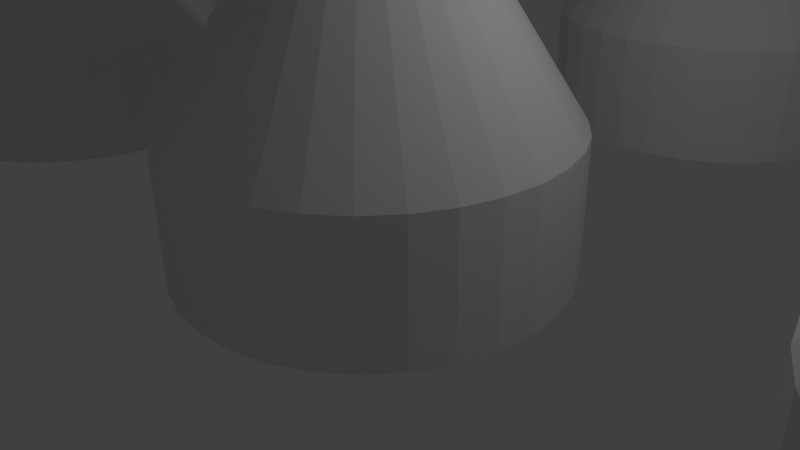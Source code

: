 # Source: lego.blend  (saved by Blender 2.76.0; exported with 4.5.12 LTS)
import bpy
from mathutils import Matrix  # noqa: F401  (used for matrix-valued properties, if any)

bpy.ops.wm.read_factory_settings(use_empty=True)
scene = bpy.context.scene
scene.name = 'Scene'

# ---- collections
col_collection_1 = bpy.data.collections.new('Collection 1'); scene.collection.children.link(col_collection_1)

# ---- world
world_world = bpy.data.worlds.new('World'); scene.world = world_world
world_world.color = (0.05088, 0.05088, 0.05088)
world_world.use_sun_shadow = False
world_world.sun_shadow_jitter_overblur = 0.0
world_world.cycles.sampling_method = 'MANUAL'
world_world.cycles.sample_map_resolution = 256

# ---- cameras
cam_camera = bpy.data.cameras.new('Camera')
cam_camera.clip_end = 100.0
cam_camera.lens = 35.0
cam_camera.sensor_width = 32.0
cam_camera.sensor_height = 18.0
cam_camera.ortho_scale = 7.314
cam_camera.dof.focus_distance = 0.0
cam_camera.dof.aperture_fstop = 128.0

# ---- lights
light_lamp = bpy.data.lights.new('Lamp', 'POINT')
light_lamp.transmission_factor = 0.0
light_lamp.cutoff_distance = 30.0
light_lamp.energy = 100.0
light_lamp.shadow_buffer_clip_start = 1.001
light_lamp.shadow_soft_size = 0.1
light_lamp.shadow_maximum_resolution = 0.006
light_lamp.use_absolute_resolution = True
light_lamp.cycles.use_multiple_importance_sampling = False

# ---- meshes
me_cylinder = bpy.data.meshes.new('Cylinder')
me_cylinder.from_pydata([(-8.0, -8.0, 0.0), (-8.0, -5.4, 0.0), (-8.0, -5.4, 1.8), (-7.493, -5.45, 0.0), (-7.493, -5.45, 1.8), (-7.005, -5.598, 0.0), (-7.005, -5.598, 1.8), (-6.556, -5.838, 0.0), (-6.556, -5.838, 1.8), (-6.162, -6.162, 0.0), (-6.162, -6.162, 1.8), (-5.838, -6.556, 0.0), (-5.838, -6.556, 1.8), (-5.598, -7.005, 0.0), (-5.598, -7.005, 1.8), (-5.45, -7.493, 0.0), (-5.45, -7.493, 1.8), (-5.4, -8.0, 0.0), (-5.4, -8.0, 1.8), (-5.45, -8.507, 0.0), (-5.45, -8.507, 1.8), (-5.598, -8.995, 0.0), (-5.598, -8.995, 1.8), (-5.838, -9.444, 0.0), (-5.838, -9.444, 1.8), (-6.162, -9.838, 0.0), (-6.162, -9.838, 1.8), (-6.556, -10.16, 0.0), (-6.556, -10.16, 1.8), (-7.005, -10.4, 0.0), (-7.005, -10.4, 1.8), (-7.493, -10.55, 0.0), (-7.493, -10.55, 1.8), (-8.0, -10.6, 0.0), (-8.0, -10.6, 1.8), (-8.507, -10.55, 0.0), (-8.507, -10.55, 1.8), (-8.995, -10.4, 0.0), (-8.995, -10.4, 1.8), (-9.444, -10.16, 0.0), (-9.444, -10.16, 1.8), (-9.838, -9.838, 0.0), (-9.838, -9.838, 1.8), (-10.16, -9.444, 0.0), (-10.16, -9.444, 1.8), (-10.4, -8.995, 0.0), (-10.4, -8.995, 1.8), (-10.55, -8.507, 0.0), (-10.55, -8.507, 1.8), (-10.6, -8.0, 0.0), (-10.6, -8.0, 1.8), (-10.55, -7.493, 0.0), (-10.55, -7.493, 1.8), (-10.4, -7.005, 0.0), (-10.4, -7.005, 1.8), (-10.16, -6.556, 0.0), (-10.16, -6.556, 1.8), (-9.838, -6.162, 0.0), (-9.838, -6.162, 1.8), (-9.444, -5.838, 0.0), (-9.444, -5.838, 1.8), (-8.995, -5.598, 0.0), (-8.995, -5.598, 1.8), (-8.507, -5.45, 0.0), (-8.507, -5.45, 1.8), (-8.0, -7.726, 5.432), (-8.0, -8.0, 5.432), (-7.946, -7.731, 5.432), (-7.895, -7.747, 5.432), (-7.848, -7.772, 5.432), (-7.806, -7.806, 5.432), (-7.772, -7.848, 5.432), (-7.747, -7.895, 5.432), (-7.731, -7.946, 5.432), (-7.726, -8.0, 5.432), (-7.731, -8.054, 5.432), (-7.747, -8.105, 5.432), (-7.772, -8.152, 5.432), (-7.806, -8.194, 5.432), (-7.848, -8.228, 5.432), (-7.895, -8.253, 5.432), (-7.946, -8.269, 5.432), (-8.0, -8.274, 5.432), (-8.054, -8.269, 5.432), (-8.105, -8.253, 5.432), (-8.152, -8.228, 5.432), (-8.194, -8.194, 5.432), (-8.228, -8.152, 5.432), (-8.253, -8.105, 5.432), (-8.269, -8.054, 5.432), (-8.274, -8.0, 5.432), (-8.269, -7.946, 5.432), (-8.253, -7.895, 5.432), (-8.228, -7.848, 5.432), (-8.194, -7.806, 5.432), (-8.152, -7.772, 5.432), (-8.105, -7.747, 5.432), (-8.054, -7.731, 5.432), (0.0, -8.0, 0.0), (0.0, -5.4, 0.0), (0.0, -5.4, 1.8), (0.5072, -5.45, 0.0), (0.5072, -5.45, 1.8), (0.995, -5.598, 0.0), (0.995, -5.598, 1.8), (1.444, -5.838, 0.0), (1.444, -5.838, 1.8), (1.838, -6.162, 0.0), (1.838, -6.162, 1.8), (2.162, -6.556, 0.0), (2.162, -6.556, 1.8), (2.402, -7.005, 0.0), (2.402, -7.005, 1.8), (2.55, -7.493, 0.0), (2.55, -7.493, 1.8), (2.6, -8.0, 0.0), (2.6, -8.0, 1.8), (2.55, -8.507, 0.0), (2.55, -8.507, 1.8), (2.402, -8.995, 0.0), (2.402, -8.995, 1.8), (2.162, -9.444, 0.0), (2.162, -9.444, 1.8), (1.838, -9.838, 0.0), (1.838, -9.838, 1.8), (1.444, -10.16, 0.0), (1.444, -10.16, 1.8), (0.995, -10.4, 0.0), (0.995, -10.4, 1.8), (0.5072, -10.55, 0.0), (0.5072, -10.55, 1.8), (-9.537e-07, -10.6, 0.0), (-9.537e-07, -10.6, 1.8), (-0.5072, -10.55, 0.0), (-0.5072, -10.55, 1.8), (-0.995, -10.4, 0.0), (-0.995, -10.4, 1.8), (-1.444, -10.16, 0.0), (-1.444, -10.16, 1.8), (-1.838, -9.838, 0.0), (-1.838, -9.838, 1.8), (-2.162, -9.444, 0.0), (-2.162, -9.444, 1.8), (-2.402, -8.995, 0.0), (-2.402, -8.995, 1.8), (-2.55, -8.507, 0.0), (-2.55, -8.507, 1.8), (-2.6, -8.0, 0.0), (-2.6, -8.0, 1.8), (-2.55, -7.493, 0.0), (-2.55, -7.493, 1.8), (-2.402, -7.005, 0.0), (-2.402, -7.005, 1.8), (-2.162, -6.556, 0.0), (-2.162, -6.556, 1.8), (-1.838, -6.162, 0.0), (-1.838, -6.162, 1.8), (-1.444, -5.838, 0.0), (-1.444, -5.838, 1.8), (-0.995, -5.598, 0.0), (-0.995, -5.598, 1.8), (-0.5072, -5.45, 0.0), (-0.5072, -5.45, 1.8), (0.0, -7.726, 5.432), (0.0, -8.0, 5.432), (0.05351, -7.731, 5.432), (0.105, -7.747, 5.432), (0.1524, -7.772, 5.432), (0.1939, -7.806, 5.432), (0.228, -7.848, 5.432), (0.2534, -7.895, 5.432), (0.269, -7.946, 5.432), (0.2743, -8.0, 5.432), (0.269, -8.054, 5.432), (0.2534, -8.105, 5.432), (0.228, -8.152, 5.432), (0.1939, -8.194, 5.432), (0.1524, -8.228, 5.432), (0.105, -8.253, 5.432), (0.05351, -8.269, 5.432), (0.0, -8.274, 5.432), (-0.05351, -8.269, 5.432), (-0.105, -8.253, 5.432), (-0.1524, -8.228, 5.432), (-0.1939, -8.194, 5.432), (-0.228, -8.152, 5.432), (-0.2534, -8.105, 5.432), (-0.269, -8.054, 5.432), (-0.2743, -8.0, 5.432), (-0.269, -7.946, 5.432), (-0.2534, -7.895, 5.432), (-0.228, -7.848, 5.432), (-0.1939, -7.806, 5.432), (-0.1524, -7.772, 5.432), (-0.105, -7.747, 5.432), (-0.05351, -7.731, 5.432), (8.0, -8.0, 0.0), (8.0, -5.4, 0.0), (8.0, -5.4, 1.8), (8.507, -5.45, 0.0), (8.507, -5.45, 1.8), (8.995, -5.598, 0.0), (8.995, -5.598, 1.8), (9.444, -5.838, 0.0), (9.444, -5.838, 1.8), (9.838, -6.162, 0.0), (9.838, -6.162, 1.8), (10.16, -6.556, 0.0), (10.16, -6.556, 1.8), (10.4, -7.005, 0.0), (10.4, -7.005, 1.8), (10.55, -7.493, 0.0), (10.55, -7.493, 1.8), (10.6, -8.0, 0.0), (10.6, -8.0, 1.8), (10.55, -8.507, 0.0), (10.55, -8.507, 1.8), (10.4, -8.995, 0.0), (10.4, -8.995, 1.8), (10.16, -9.444, 0.0), (10.16, -9.444, 1.8), (9.838, -9.838, 0.0), (9.838, -9.838, 1.8), (9.444, -10.16, 0.0), (9.444, -10.16, 1.8), (8.995, -10.4, 0.0), (8.995, -10.4, 1.8), (8.507, -10.55, 0.0), (8.507, -10.55, 1.8), (8.0, -10.6, 0.0), (8.0, -10.6, 1.8), (7.493, -10.55, 0.0), (7.493, -10.55, 1.8), (7.005, -10.4, 0.0), (7.005, -10.4, 1.8), (6.556, -10.16, 0.0), (6.556, -10.16, 1.8), (6.162, -9.838, 0.0), (6.162, -9.838, 1.8), (5.838, -9.444, 0.0), (5.838, -9.444, 1.8), (5.598, -8.995, 0.0), (5.598, -8.995, 1.8), (5.45, -8.507, 0.0), (5.45, -8.507, 1.8), (5.4, -8.0, 0.0), (5.4, -8.0, 1.8), (5.45, -7.493, 0.0), (5.45, -7.493, 1.8), (5.598, -7.005, 0.0), (5.598, -7.005, 1.8), (5.838, -6.556, 0.0), (5.838, -6.556, 1.8), (6.162, -6.162, 0.0), (6.162, -6.162, 1.8), (6.556, -5.838, 0.0), (6.556, -5.838, 1.8), (7.005, -5.598, 0.0), (7.005, -5.598, 1.8), (7.493, -5.45, 0.0), (7.493, -5.45, 1.8), (8.0, -7.726, 5.432), (8.0, -8.0, 5.432), (8.054, -7.731, 5.432), (8.105, -7.747, 5.432), (8.152, -7.772, 5.432), (8.194, -7.806, 5.432), (8.228, -7.848, 5.432), (8.253, -7.895, 5.432), (8.269, -7.946, 5.432), (8.274, -8.0, 5.432), (8.269, -8.054, 5.432), (8.253, -8.105, 5.432), (8.228, -8.152, 5.432), (8.194, -8.194, 5.432), (8.152, -8.228, 5.432), (8.105, -8.253, 5.432), (8.054, -8.269, 5.432), (8.0, -8.274, 5.432), (7.946, -8.269, 5.432), (7.895, -8.253, 5.432), (7.848, -8.228, 5.432), (7.806, -8.194, 5.432), (7.772, -8.152, 5.432), (7.747, -8.105, 5.432), (7.731, -8.054, 5.432), (7.726, -8.0, 5.432), (7.731, -7.946, 5.432), (7.747, -7.895, 5.432), (7.772, -7.848, 5.432), (7.806, -7.806, 5.432), (7.848, -7.772, 5.432), (7.895, -7.747, 5.432), (7.946, -7.731, 5.432), (-8.0, 0.0, 0.0), (-8.0, 2.6, 0.0), (-8.0, 2.6, 1.8), (-7.493, 2.55, 0.0), (-7.493, 2.55, 1.8), (-7.005, 2.402, 0.0), (-7.005, 2.402, 1.8), (-6.556, 2.162, 0.0), (-6.556, 2.162, 1.8), (-6.162, 1.838, 0.0), (-6.162, 1.838, 1.8), (-5.838, 1.444, 0.0), (-5.838, 1.444, 1.8), (-5.598, 0.995, 0.0), (-5.598, 0.995, 1.8), (-5.45, 0.5072, 0.0), (-5.45, 0.5072, 1.8), (-5.4, 0.0, 0.0), (-5.4, 0.0, 1.8), (-5.45, -0.5072, 0.0), (-5.45, -0.5072, 1.8), (-5.598, -0.995, 0.0), (-5.598, -0.995, 1.8), (-5.838, -1.444, 0.0), (-5.838, -1.444, 1.8), (-6.162, -1.838, 0.0), (-6.162, -1.838, 1.8), (-6.556, -2.162, 0.0), (-6.556, -2.162, 1.8), (-7.005, -2.402, 0.0), (-7.005, -2.402, 1.8), (-7.493, -2.55, 0.0), (-7.493, -2.55, 1.8), (-8.0, -2.6, 0.0), (-8.0, -2.6, 1.8), (-8.507, -2.55, 0.0), (-8.507, -2.55, 1.8), (-8.995, -2.402, 0.0), (-8.995, -2.402, 1.8), (-9.444, -2.162, 0.0), (-9.444, -2.162, 1.8), (-9.838, -1.838, 0.0), (-9.838, -1.838, 1.8), (-10.16, -1.444, 0.0), (-10.16, -1.444, 1.8), (-10.4, -0.995, 0.0), (-10.4, -0.995, 1.8), (-10.55, -0.5072, 0.0), (-10.55, -0.5072, 1.8), (-10.6, 2.861e-06, 0.0), (-10.6, 2.861e-06, 1.8), (-10.55, 0.5072, 0.0), (-10.55, 0.5072, 1.8), (-10.4, 0.995, 0.0), (-10.4, 0.995, 1.8), (-10.16, 1.444, 0.0), (-10.16, 1.444, 1.8), (-9.838, 1.838, 0.0), (-9.838, 1.838, 1.8), (-9.444, 2.162, 0.0), (-9.444, 2.162, 1.8), (-8.995, 2.402, 0.0), (-8.995, 2.402, 1.8), (-8.507, 2.55, 0.0), (-8.507, 2.55, 1.8), (-8.0, 0.2743, 5.432), (-8.0, 9.537e-07, 5.432), (-7.946, 0.269, 5.432), (-7.895, 0.2534, 5.432), (-7.848, 0.228, 5.432), (-7.806, 0.1939, 5.432), (-7.772, 0.1524, 5.432), (-7.747, 0.105, 5.432), (-7.731, 0.05351, 5.432), (-7.726, 9.537e-07, 5.432), (-7.731, -0.05351, 5.432), (-7.747, -0.105, 5.432), (-7.772, -0.1524, 5.432), (-7.806, -0.1939, 5.432), (-7.848, -0.228, 5.432), (-7.895, -0.2534, 5.432), (-7.946, -0.269, 5.432), (-8.0, -0.2743, 5.432), (-8.054, -0.269, 5.432), (-8.105, -0.2534, 5.432), (-8.152, -0.228, 5.432), (-8.194, -0.1939, 5.432), (-8.228, -0.1524, 5.432), (-8.253, -0.105, 5.432), (-8.269, -0.05351, 5.432), (-8.274, 9.537e-07, 5.432), (-8.269, 0.05351, 5.432), (-8.253, 0.105, 5.432), (-8.228, 0.1524, 5.432), (-8.194, 0.1939, 5.432), (-8.152, 0.228, 5.432), (-8.105, 0.2534, 5.432), (-8.054, 0.269, 5.432), (0.0, 0.0, 0.0), (0.0, 2.6, 0.0), (0.0, 2.6, 1.8), (0.5072, 2.55, 0.0), (0.5072, 2.55, 1.8), (0.995, 2.402, 0.0), (0.995, 2.402, 1.8), (1.444, 2.162, 0.0), (1.444, 2.162, 1.8), (1.838, 1.838, 0.0), (1.838, 1.838, 1.8), (2.162, 1.444, 0.0), (2.162, 1.444, 1.8), (2.402, 0.995, 0.0), (2.402, 0.995, 1.8), (2.55, 0.5072, 0.0), (2.55, 0.5072, 1.8), (2.6, 0.0, 0.0), (2.6, 0.0, 1.8), (2.55, -0.5072, 0.0), (2.55, -0.5072, 1.8), (2.402, -0.995, 0.0), (2.402, -0.995, 1.8), (2.162, -1.444, 0.0), (2.162, -1.444, 1.8), (1.838, -1.838, 0.0), (1.838, -1.838, 1.8), (1.444, -2.162, 0.0), (1.444, -2.162, 1.8), (0.995, -2.402, 0.0), (0.995, -2.402, 1.8), (0.5072, -2.55, 0.0), (0.5072, -2.55, 1.8), (-9.537e-07, -2.6, 0.0), (-9.537e-07, -2.6, 1.8), (-0.5072, -2.55, 0.0), (-0.5072, -2.55, 1.8), (-0.995, -2.402, 0.0), (-0.995, -2.402, 1.8), (-1.444, -2.162, 0.0), (-1.444, -2.162, 1.8), (-1.838, -1.838, 0.0), (-1.838, -1.838, 1.8), (-2.162, -1.444, 0.0), (-2.162, -1.444, 1.8), (-2.402, -0.995, 0.0), (-2.402, -0.995, 1.8), (-2.55, -0.5072, 0.0), (-2.55, -0.5072, 1.8), (-2.6, 2.861e-06, 0.0), (-2.6, 2.861e-06, 1.8), (-2.55, 0.5072, 0.0), (-2.55, 0.5072, 1.8), (-2.402, 0.995, 0.0), (-2.402, 0.995, 1.8), (-2.162, 1.444, 0.0), (-2.162, 1.444, 1.8), (-1.838, 1.838, 0.0), (-1.838, 1.838, 1.8), (-1.444, 2.162, 0.0), (-1.444, 2.162, 1.8), (-0.995, 2.402, 0.0), (-0.995, 2.402, 1.8), (-0.5072, 2.55, 0.0), (-0.5072, 2.55, 1.8), (0.0, 0.2743, 5.432), (0.0, 9.537e-07, 5.432), (0.05351, 0.269, 5.432), (0.105, 0.2534, 5.432), (0.1524, 0.228, 5.432), (0.1939, 0.1939, 5.432), (0.228, 0.1524, 5.432), (0.2534, 0.105, 5.432), (0.269, 0.05351, 5.432), (0.2743, 9.537e-07, 5.432), (0.269, -0.05351, 5.432), (0.2534, -0.105, 5.432), (0.228, -0.1524, 5.432), (0.1939, -0.1939, 5.432), (0.1524, -0.228, 5.432), (0.105, -0.2534, 5.432), (0.05351, -0.269, 5.432), (0.0, -0.2743, 5.432), (-0.05351, -0.269, 5.432), (-0.105, -0.2534, 5.432), (-0.1524, -0.228, 5.432), (-0.1939, -0.1939, 5.432), (-0.228, -0.1524, 5.432), (-0.2534, -0.105, 5.432), (-0.269, -0.05351, 5.432), (-0.2743, 9.537e-07, 5.432), (-0.269, 0.05351, 5.432), (-0.2534, 0.105, 5.432), (-0.228, 0.1524, 5.432), (-0.1939, 0.1939, 5.432), (-0.1524, 0.228, 5.432), (-0.105, 0.2534, 5.432), (-0.05351, 0.269, 5.432), (8.0, 0.0, 0.0), (8.0, 2.6, 0.0), (8.0, 2.6, 1.8), (8.507, 2.55, 0.0), (8.507, 2.55, 1.8), (8.995, 2.402, 0.0), (8.995, 2.402, 1.8), (9.444, 2.162, 0.0), (9.444, 2.162, 1.8), (9.838, 1.838, 0.0), (9.838, 1.838, 1.8), (10.16, 1.444, 0.0), (10.16, 1.444, 1.8), (10.4, 0.995, 0.0), (10.4, 0.995, 1.8), (10.55, 0.5072, 0.0), (10.55, 0.5072, 1.8), (10.6, 0.0, 0.0), (10.6, 0.0, 1.8), (10.55, -0.5072, 0.0), (10.55, -0.5072, 1.8), (10.4, -0.995, 0.0), (10.4, -0.995, 1.8), (10.16, -1.444, 0.0), (10.16, -1.444, 1.8), (9.838, -1.838, 0.0), (9.838, -1.838, 1.8), (9.444, -2.162, 0.0), (9.444, -2.162, 1.8), (8.995, -2.402, 0.0), (8.995, -2.402, 1.8), (8.507, -2.55, 0.0), (8.507, -2.55, 1.8), (8.0, -2.6, 0.0), (8.0, -2.6, 1.8), (7.493, -2.55, 0.0), (7.493, -2.55, 1.8), (7.005, -2.402, 0.0), (7.005, -2.402, 1.8), (6.556, -2.162, 0.0), (6.556, -2.162, 1.8), (6.162, -1.838, 0.0), (6.162, -1.838, 1.8), (5.838, -1.444, 0.0), (5.838, -1.444, 1.8), (5.598, -0.995, 0.0), (5.598, -0.995, 1.8), (5.45, -0.5072, 0.0), (5.45, -0.5072, 1.8), (5.4, 2.861e-06, 0.0), (5.4, 2.861e-06, 1.8), (5.45, 0.5072, 0.0), (5.45, 0.5072, 1.8), (5.598, 0.995, 0.0), (5.598, 0.995, 1.8), (5.838, 1.444, 0.0), (5.838, 1.444, 1.8), (6.162, 1.838, 0.0), (6.162, 1.838, 1.8), (6.556, 2.162, 0.0), (6.556, 2.162, 1.8), (7.005, 2.402, 0.0), (7.005, 2.402, 1.8), (7.493, 2.55, 0.0), (7.493, 2.55, 1.8), (8.0, 0.2743, 5.432), (8.0, 9.537e-07, 5.432), (8.054, 0.269, 5.432), (8.105, 0.2534, 5.432), (8.152, 0.228, 5.432), (8.194, 0.1939, 5.432), (8.228, 0.1524, 5.432), (8.253, 0.105, 5.432), (8.269, 0.05351, 5.432), (8.274, 9.537e-07, 5.432), (8.269, -0.05351, 5.432), (8.253, -0.105, 5.432), (8.228, -0.1524, 5.432), (8.194, -0.1939, 5.432), (8.152, -0.228, 5.432), (8.105, -0.2534, 5.432), (8.054, -0.269, 5.432), (8.0, -0.2743, 5.432), (7.946, -0.269, 5.432), (7.895, -0.2534, 5.432), (7.848, -0.228, 5.432), (7.806, -0.1939, 5.432), (7.772, -0.1524, 5.432), (7.747, -0.105, 5.432), (7.731, -0.05351, 5.432), (7.726, 9.537e-07, 5.432), (7.731, 0.05351, 5.432), (7.747, 0.105, 5.432), (7.772, 0.1524, 5.432), (7.806, 0.1939, 5.432), (7.848, 0.228, 5.432), (7.895, 0.2534, 5.432), (7.946, 0.269, 5.432), (-8.0, 8.0, 0.0), (-8.0, 10.6, 0.0), (-8.0, 10.6, 1.8), (-7.493, 10.55, 0.0), (-7.493, 10.55, 1.8), (-7.005, 10.4, 0.0), (-7.005, 10.4, 1.8), (-6.556, 10.16, 0.0), (-6.556, 10.16, 1.8), (-6.162, 9.838, 0.0), (-6.162, 9.838, 1.8), (-5.838, 9.444, 0.0), (-5.838, 9.444, 1.8), (-5.598, 8.995, 0.0), (-5.598, 8.995, 1.8), (-5.45, 8.507, 0.0), (-5.45, 8.507, 1.8), (-5.4, 8.0, 0.0), (-5.4, 8.0, 1.8), (-5.45, 7.493, 0.0), (-5.45, 7.493, 1.8), (-5.598, 7.005, 0.0), (-5.598, 7.005, 1.8), (-5.838, 6.556, 0.0), (-5.838, 6.556, 1.8), (-6.162, 6.162, 0.0), (-6.162, 6.162, 1.8), (-6.556, 5.838, 0.0), (-6.556, 5.838, 1.8), (-7.005, 5.598, 0.0), (-7.005, 5.598, 1.8), (-7.493, 5.45, 0.0), (-7.493, 5.45, 1.8), (-8.0, 5.4, 0.0), (-8.0, 5.4, 1.8), (-8.507, 5.45, 0.0), (-8.507, 5.45, 1.8), (-8.995, 5.598, 0.0), (-8.995, 5.598, 1.8), (-9.444, 5.838, 0.0), (-9.444, 5.838, 1.8), (-9.838, 6.162, 0.0), (-9.838, 6.162, 1.8), (-10.16, 6.556, 0.0), (-10.16, 6.556, 1.8), (-10.4, 7.005, 0.0), (-10.4, 7.005, 1.8), (-10.55, 7.493, 0.0), (-10.55, 7.493, 1.8), (-10.6, 8.0, 0.0), (-10.6, 8.0, 1.8), (-10.55, 8.507, 0.0), (-10.55, 8.507, 1.8), (-10.4, 8.995, 0.0), (-10.4, 8.995, 1.8), (-10.16, 9.444, 0.0), (-10.16, 9.444, 1.8), (-9.838, 9.838, 0.0), (-9.838, 9.838, 1.8), (-9.444, 10.16, 0.0), (-9.444, 10.16, 1.8), (-8.995, 10.4, 0.0), (-8.995, 10.4, 1.8), (-8.507, 10.55, 0.0), (-8.507, 10.55, 1.8), (-8.0, 8.274, 5.432), (-8.0, 8.0, 5.432), (-7.946, 8.269, 5.432), (-7.895, 8.253, 5.432), (-7.848, 8.228, 5.432), (-7.806, 8.194, 5.432), (-7.772, 8.152, 5.432), (-7.747, 8.105, 5.432), (-7.731, 8.054, 5.432), (-7.726, 8.0, 5.432), (-7.731, 7.946, 5.432), (-7.747, 7.895, 5.432), (-7.772, 7.848, 5.432), (-7.806, 7.806, 5.432), (-7.848, 7.772, 5.432), (-7.895, 7.747, 5.432), (-7.946, 7.731, 5.432), (-8.0, 7.726, 5.432), (-8.054, 7.731, 5.432), (-8.105, 7.747, 5.432), (-8.152, 7.772, 5.432), (-8.194, 7.806, 5.432), (-8.228, 7.848, 5.432), (-8.253, 7.895, 5.432), (-8.269, 7.946, 5.432), (-8.274, 8.0, 5.432), (-8.269, 8.054, 5.432), (-8.253, 8.105, 5.432), (-8.228, 8.152, 5.432), (-8.194, 8.194, 5.432), (-8.152, 8.228, 5.432), (-8.105, 8.253, 5.432), (-8.054, 8.269, 5.432), (0.0, 8.0, 0.0), (0.0, 10.6, 0.0), (0.0, 10.6, 1.8), (0.5072, 10.55, 0.0), (0.5072, 10.55, 1.8), (0.995, 10.4, 0.0), (0.995, 10.4, 1.8), (1.444, 10.16, 0.0), (1.444, 10.16, 1.8), (1.838, 9.838, 0.0), (1.838, 9.838, 1.8), (2.162, 9.444, 0.0), (2.162, 9.444, 1.8), (2.402, 8.995, 0.0), (2.402, 8.995, 1.8), (2.55, 8.507, 0.0), (2.55, 8.507, 1.8), (2.6, 8.0, 0.0), (2.6, 8.0, 1.8), (2.55, 7.493, 0.0), (2.55, 7.493, 1.8), (2.402, 7.005, 0.0), (2.402, 7.005, 1.8), (2.162, 6.556, 0.0), (2.162, 6.556, 1.8), (1.838, 6.162, 0.0), (1.838, 6.162, 1.8), (1.444, 5.838, 0.0), (1.444, 5.838, 1.8), (0.995, 5.598, 0.0), (0.995, 5.598, 1.8), (0.5072, 5.45, 0.0), (0.5072, 5.45, 1.8), (-9.537e-07, 5.4, 0.0), (-9.537e-07, 5.4, 1.8), (-0.5072, 5.45, 0.0), (-0.5072, 5.45, 1.8), (-0.995, 5.598, 0.0), (-0.995, 5.598, 1.8), (-1.444, 5.838, 0.0), (-1.444, 5.838, 1.8), (-1.838, 6.162, 0.0), (-1.838, 6.162, 1.8), (-2.162, 6.556, 0.0), (-2.162, 6.556, 1.8), (-2.402, 7.005, 0.0), (-2.402, 7.005, 1.8), (-2.55, 7.493, 0.0), (-2.55, 7.493, 1.8), (-2.6, 8.0, 0.0), (-2.6, 8.0, 1.8), (-2.55, 8.507, 0.0), (-2.55, 8.507, 1.8), (-2.402, 8.995, 0.0), (-2.402, 8.995, 1.8), (-2.162, 9.444, 0.0), (-2.162, 9.444, 1.8), (-1.838, 9.838, 0.0), (-1.838, 9.838, 1.8), (-1.444, 10.16, 0.0), (-1.444, 10.16, 1.8), (-0.995, 10.4, 0.0), (-0.995, 10.4, 1.8), (-0.5072, 10.55, 0.0), (-0.5072, 10.55, 1.8), (0.0, 8.274, 5.432), (0.0, 8.0, 5.432), (0.05351, 8.269, 5.432), (0.105, 8.253, 5.432), (0.1524, 8.228, 5.432), (0.1939, 8.194, 5.432), (0.228, 8.152, 5.432), (0.2534, 8.105, 5.432), (0.269, 8.054, 5.432), (0.2743, 8.0, 5.432), (0.269, 7.946, 5.432), (0.2534, 7.895, 5.432), (0.228, 7.848, 5.432), (0.1939, 7.806, 5.432), (0.1524, 7.772, 5.432), (0.105, 7.747, 5.432), (0.05351, 7.731, 5.432), (0.0, 7.726, 5.432), (-0.05351, 7.731, 5.432), (-0.105, 7.747, 5.432), (-0.1524, 7.772, 5.432), (-0.1939, 7.806, 5.432), (-0.228, 7.848, 5.432), (-0.2534, 7.895, 5.432), (-0.269, 7.946, 5.432), (-0.2743, 8.0, 5.432), (-0.269, 8.054, 5.432), (-0.2534, 8.105, 5.432), (-0.228, 8.152, 5.432), (-0.1939, 8.194, 5.432), (-0.1524, 8.228, 5.432), (-0.105, 8.253, 5.432), (-0.05351, 8.269, 5.432), (8.0, 8.0, 0.0), (8.0, 10.6, 0.0), (8.0, 10.6, 1.8), (8.507, 10.55, 0.0), (8.507, 10.55, 1.8), (8.995, 10.4, 0.0), (8.995, 10.4, 1.8), (9.444, 10.16, 0.0), (9.444, 10.16, 1.8), (9.838, 9.838, 0.0), (9.838, 9.838, 1.8), (10.16, 9.444, 0.0), (10.16, 9.444, 1.8), (10.4, 8.995, 0.0), (10.4, 8.995, 1.8), (10.55, 8.507, 0.0), (10.55, 8.507, 1.8), (10.6, 8.0, 0.0), (10.6, 8.0, 1.8), (10.55, 7.493, 0.0), (10.55, 7.493, 1.8), (10.4, 7.005, 0.0), (10.4, 7.005, 1.8), (10.16, 6.556, 0.0), (10.16, 6.556, 1.8), (9.838, 6.162, 0.0), (9.838, 6.162, 1.8), (9.444, 5.838, 0.0), (9.444, 5.838, 1.8), (8.995, 5.598, 0.0), (8.995, 5.598, 1.8), (8.507, 5.45, 0.0), (8.507, 5.45, 1.8), (8.0, 5.4, 0.0), (8.0, 5.4, 1.8), (7.493, 5.45, 0.0), (7.493, 5.45, 1.8), (7.005, 5.598, 0.0), (7.005, 5.598, 1.8), (6.556, 5.838, 0.0), (6.556, 5.838, 1.8), (6.162, 6.162, 0.0), (6.162, 6.162, 1.8), (5.838, 6.556, 0.0), (5.838, 6.556, 1.8), (5.598, 7.005, 0.0), (5.598, 7.005, 1.8), (5.45, 7.493, 0.0), (5.45, 7.493, 1.8), (5.4, 8.0, 0.0), (5.4, 8.0, 1.8), (5.45, 8.507, 0.0), (5.45, 8.507, 1.8), (5.598, 8.995, 0.0), (5.598, 8.995, 1.8), (5.838, 9.444, 0.0), (5.838, 9.444, 1.8), (6.162, 9.838, 0.0), (6.162, 9.838, 1.8), (6.556, 10.16, 0.0), (6.556, 10.16, 1.8), (7.005, 10.4, 0.0), (7.005, 10.4, 1.8), (7.493, 10.55, 0.0), (7.493, 10.55, 1.8), (8.0, 8.274, 5.432), (8.0, 8.0, 5.432), (8.054, 8.269, 5.432), (8.105, 8.253, 5.432), (8.152, 8.228, 5.432), (8.194, 8.194, 5.432), (8.228, 8.152, 5.432), (8.253, 8.105, 5.432), (8.269, 8.054, 5.432), (8.274, 8.0, 5.432), (8.269, 7.946, 5.432), (8.253, 7.895, 5.432), (8.228, 7.848, 5.432), (8.194, 7.806, 5.432), (8.152, 7.772, 5.432), (8.105, 7.747, 5.432), (8.054, 7.731, 5.432), (8.0, 7.726, 5.432), (7.946, 7.731, 5.432), (7.895, 7.747, 5.432), (7.848, 7.772, 5.432), (7.806, 7.806, 5.432), (7.772, 7.848, 5.432), (7.747, 7.895, 5.432), (7.731, 7.946, 5.432), (7.726, 8.0, 5.432), (7.731, 8.054, 5.432), (7.747, 8.105, 5.432), (7.772, 8.152, 5.432), (7.806, 8.194, 5.432), (7.848, 8.228, 5.432), (7.895, 8.253, 5.432), (7.946, 8.269, 5.432)], [], [(0, 1, 3), (16, 14, 72, 73), (1, 2, 4, 3), (0, 3, 5), (32, 30, 80, 81), (3, 4, 6, 5), (0, 5, 7), (48, 46, 88, 89), (5, 6, 8, 7), (0, 7, 9), (64, 62, 96, 97), (7, 8, 10, 9), (0, 9, 11), (10, 8, 69, 70), (9, 10, 12, 11), (0, 11, 13), (26, 24, 77, 78), (11, 12, 14, 13), (0, 13, 15), (42, 40, 85, 86), (13, 14, 16, 15), (0, 15, 17), (58, 56, 93, 94), (15, 16, 18, 17), (0, 17, 19), (20, 18, 74, 75), (17, 18, 20, 19), (0, 19, 21), (36, 34, 82, 83), (19, 20, 22, 21), (0, 21, 23), (52, 50, 90, 91), (21, 22, 24, 23), (0, 23, 25), (4, 2, 65, 67), (23, 24, 26, 25), (0, 25, 27), (14, 12, 71, 72), (25, 26, 28, 27), (0, 27, 29), (30, 28, 79, 80), (27, 28, 30, 29), (0, 29, 31), (46, 44, 87, 88), (29, 30, 32, 31), (0, 31, 33), (62, 60, 95, 96), (31, 32, 34, 33), (0, 33, 35), (8, 6, 68, 69), (33, 34, 36, 35), (0, 35, 37), (24, 22, 76, 77), (35, 36, 38, 37), (0, 37, 39), (40, 38, 84, 85), (37, 38, 40, 39), (0, 39, 41), (56, 54, 92, 93), (39, 40, 42, 41), (0, 41, 43), (18, 16, 73, 74), (41, 42, 44, 43), (0, 43, 45), (34, 32, 81, 82), (43, 44, 46, 45), (0, 45, 47), (50, 48, 89, 90), (45, 46, 48, 47), (0, 47, 49), (12, 10, 70, 71), (47, 48, 50, 49), (0, 49, 51), (28, 26, 78, 79), (49, 50, 52, 51), (0, 51, 53), (44, 42, 86, 87), (51, 52, 54, 53), (0, 53, 55), (60, 58, 94, 95), (53, 54, 56, 55), (0, 55, 57), (2, 64, 97, 65), (55, 56, 58, 57), (0, 57, 59), (6, 4, 67, 68), (57, 58, 60, 59), (0, 59, 61), (22, 20, 75, 76), (59, 60, 62, 61), (0, 61, 63), (38, 36, 83, 84), (61, 62, 64, 63), (0, 63, 1), (54, 52, 91, 92), (63, 64, 2, 1), (66, 67, 65), (66, 68, 67), (66, 69, 68), (66, 70, 69), (66, 71, 70), (66, 72, 71), (66, 73, 72), (66, 74, 73), (66, 75, 74), (66, 76, 75), (66, 77, 76), (66, 78, 77), (66, 79, 78), (66, 80, 79), (66, 81, 80), (66, 82, 81), (66, 83, 82), (66, 84, 83), (66, 85, 84), (66, 86, 85), (66, 87, 86), (66, 88, 87), (66, 89, 88), (66, 90, 89), (66, 91, 90), (66, 92, 91), (66, 93, 92), (66, 94, 93), (66, 95, 94), (66, 96, 95), (66, 97, 96), (66, 65, 97), (98, 99, 101), (114, 112, 170, 171), (99, 100, 102, 101), (98, 101, 103), (130, 128, 178, 179), (101, 102, 104, 103), (98, 103, 105), (146, 144, 186, 187), (103, 104, 106, 105), (98, 105, 107), (162, 160, 194, 195), (105, 106, 108, 107), (98, 107, 109), (108, 106, 167, 168), (107, 108, 110, 109), (98, 109, 111), (124, 122, 175, 176), (109, 110, 112, 111), (98, 111, 113), (140, 138, 183, 184), (111, 112, 114, 113), (98, 113, 115), (156, 154, 191, 192), (113, 114, 116, 115), (98, 115, 117), (118, 116, 172, 173), (115, 116, 118, 117), (98, 117, 119), (134, 132, 180, 181), (117, 118, 120, 119), (98, 119, 121), (150, 148, 188, 189), (119, 120, 122, 121), (98, 121, 123), (102, 100, 163, 165), (121, 122, 124, 123), (98, 123, 125), (112, 110, 169, 170), (123, 124, 126, 125), (98, 125, 127), (128, 126, 177, 178), (125, 126, 128, 127), (98, 127, 129), (144, 142, 185, 186), (127, 128, 130, 129), (98, 129, 131), (160, 158, 193, 194), (129, 130, 132, 131), (98, 131, 133), (106, 104, 166, 167), (131, 132, 134, 133), (98, 133, 135), (122, 120, 174, 175), (133, 134, 136, 135), (98, 135, 137), (138, 136, 182, 183), (135, 136, 138, 137), (98, 137, 139), (154, 152, 190, 191), (137, 138, 140, 139), (98, 139, 141), (116, 114, 171, 172), (139, 140, 142, 141), (98, 141, 143), (132, 130, 179, 180), (141, 142, 144, 143), (98, 143, 145), (148, 146, 187, 188), (143, 144, 146, 145), (98, 145, 147), (110, 108, 168, 169), (145, 146, 148, 147), (98, 147, 149), (126, 124, 176, 177), (147, 148, 150, 149), (98, 149, 151), (142, 140, 184, 185), (149, 150, 152, 151), (98, 151, 153), (158, 156, 192, 193), (151, 152, 154, 153), (98, 153, 155), (100, 162, 195, 163), (153, 154, 156, 155), (98, 155, 157), (104, 102, 165, 166), (155, 156, 158, 157), (98, 157, 159), (120, 118, 173, 174), (157, 158, 160, 159), (98, 159, 161), (136, 134, 181, 182), (159, 160, 162, 161), (98, 161, 99), (152, 150, 189, 190), (161, 162, 100, 99), (164, 165, 163), (164, 166, 165), (164, 167, 166), (164, 168, 167), (164, 169, 168), (164, 170, 169), (164, 171, 170), (164, 172, 171), (164, 173, 172), (164, 174, 173), (164, 175, 174), (164, 176, 175), (164, 177, 176), (164, 178, 177), (164, 179, 178), (164, 180, 179), (164, 181, 180), (164, 182, 181), (164, 183, 182), (164, 184, 183), (164, 185, 184), (164, 186, 185), (164, 187, 186), (164, 188, 187), (164, 189, 188), (164, 190, 189), (164, 191, 190), (164, 192, 191), (164, 193, 192), (164, 194, 193), (164, 195, 194), (164, 163, 195), (196, 197, 199), (212, 210, 268, 269), (197, 198, 200, 199), (196, 199, 201), (228, 226, 276, 277), (199, 200, 202, 201), (196, 201, 203), (244, 242, 284, 285), (201, 202, 204, 203), (196, 203, 205), (260, 258, 292, 293), (203, 204, 206, 205), (196, 205, 207), (206, 204, 265, 266), (205, 206, 208, 207), (196, 207, 209), (222, 220, 273, 274), (207, 208, 210, 209), (196, 209, 211), (238, 236, 281, 282), (209, 210, 212, 211), (196, 211, 213), (254, 252, 289, 290), (211, 212, 214, 213), (196, 213, 215), (216, 214, 270, 271), (213, 214, 216, 215), (196, 215, 217), (232, 230, 278, 279), (215, 216, 218, 217), (196, 217, 219), (248, 246, 286, 287), (217, 218, 220, 219), (196, 219, 221), (200, 198, 261, 263), (219, 220, 222, 221), (196, 221, 223), (210, 208, 267, 268), (221, 222, 224, 223), (196, 223, 225), (226, 224, 275, 276), (223, 224, 226, 225), (196, 225, 227), (242, 240, 283, 284), (225, 226, 228, 227), (196, 227, 229), (258, 256, 291, 292), (227, 228, 230, 229), (196, 229, 231), (204, 202, 264, 265), (229, 230, 232, 231), (196, 231, 233), (220, 218, 272, 273), (231, 232, 234, 233), (196, 233, 235), (236, 234, 280, 281), (233, 234, 236, 235), (196, 235, 237), (252, 250, 288, 289), (235, 236, 238, 237), (196, 237, 239), (214, 212, 269, 270), (237, 238, 240, 239), (196, 239, 241), (230, 228, 277, 278), (239, 240, 242, 241), (196, 241, 243), (246, 244, 285, 286), (241, 242, 244, 243), (196, 243, 245), (208, 206, 266, 267), (243, 244, 246, 245), (196, 245, 247), (224, 222, 274, 275), (245, 246, 248, 247), (196, 247, 249), (240, 238, 282, 283), (247, 248, 250, 249), (196, 249, 251), (256, 254, 290, 291), (249, 250, 252, 251), (196, 251, 253), (198, 260, 293, 261), (251, 252, 254, 253), (196, 253, 255), (202, 200, 263, 264), (253, 254, 256, 255), (196, 255, 257), (218, 216, 271, 272), (255, 256, 258, 257), (196, 257, 259), (234, 232, 279, 280), (257, 258, 260, 259), (196, 259, 197), (250, 248, 287, 288), (259, 260, 198, 197), (262, 263, 261), (262, 264, 263), (262, 265, 264), (262, 266, 265), (262, 267, 266), (262, 268, 267), (262, 269, 268), (262, 270, 269), (262, 271, 270), (262, 272, 271), (262, 273, 272), (262, 274, 273), (262, 275, 274), (262, 276, 275), (262, 277, 276), (262, 278, 277), (262, 279, 278), (262, 280, 279), (262, 281, 280), (262, 282, 281), (262, 283, 282), (262, 284, 283), (262, 285, 284), (262, 286, 285), (262, 287, 286), (262, 288, 287), (262, 289, 288), (262, 290, 289), (262, 291, 290), (262, 292, 291), (262, 293, 292), (262, 261, 293), (294, 295, 297), (310, 308, 366, 367), (295, 296, 298, 297), (294, 297, 299), (326, 324, 374, 375), (297, 298, 300, 299), (294, 299, 301), (342, 340, 382, 383), (299, 300, 302, 301), (294, 301, 303), (358, 356, 390, 391), (301, 302, 304, 303), (294, 303, 305), (304, 302, 363, 364), (303, 304, 306, 305), (294, 305, 307), (320, 318, 371, 372), (305, 306, 308, 307), (294, 307, 309), (336, 334, 379, 380), (307, 308, 310, 309), (294, 309, 311), (352, 350, 387, 388), (309, 310, 312, 311), (294, 311, 313), (314, 312, 368, 369), (311, 312, 314, 313), (294, 313, 315), (330, 328, 376, 377), (313, 314, 316, 315), (294, 315, 317), (346, 344, 384, 385), (315, 316, 318, 317), (294, 317, 319), (298, 296, 359, 361), (317, 318, 320, 319), (294, 319, 321), (308, 306, 365, 366), (319, 320, 322, 321), (294, 321, 323), (324, 322, 373, 374), (321, 322, 324, 323), (294, 323, 325), (340, 338, 381, 382), (323, 324, 326, 325), (294, 325, 327), (356, 354, 389, 390), (325, 326, 328, 327), (294, 327, 329), (302, 300, 362, 363), (327, 328, 330, 329), (294, 329, 331), (318, 316, 370, 371), (329, 330, 332, 331), (294, 331, 333), (334, 332, 378, 379), (331, 332, 334, 333), (294, 333, 335), (350, 348, 386, 387), (333, 334, 336, 335), (294, 335, 337), (312, 310, 367, 368), (335, 336, 338, 337), (294, 337, 339), (328, 326, 375, 376), (337, 338, 340, 339), (294, 339, 341), (344, 342, 383, 384), (339, 340, 342, 341), (294, 341, 343), (306, 304, 364, 365), (341, 342, 344, 343), (294, 343, 345), (322, 320, 372, 373), (343, 344, 346, 345), (294, 345, 347), (338, 336, 380, 381), (345, 346, 348, 347), (294, 347, 349), (354, 352, 388, 389), (347, 348, 350, 349), (294, 349, 351), (296, 358, 391, 359), (349, 350, 352, 351), (294, 351, 353), (300, 298, 361, 362), (351, 352, 354, 353), (294, 353, 355), (316, 314, 369, 370), (353, 354, 356, 355), (294, 355, 357), (332, 330, 377, 378), (355, 356, 358, 357), (294, 357, 295), (348, 346, 385, 386), (357, 358, 296, 295), (360, 361, 359), (360, 362, 361), (360, 363, 362), (360, 364, 363), (360, 365, 364), (360, 366, 365), (360, 367, 366), (360, 368, 367), (360, 369, 368), (360, 370, 369), (360, 371, 370), (360, 372, 371), (360, 373, 372), (360, 374, 373), (360, 375, 374), (360, 376, 375), (360, 377, 376), (360, 378, 377), (360, 379, 378), (360, 380, 379), (360, 381, 380), (360, 382, 381), (360, 383, 382), (360, 384, 383), (360, 385, 384), (360, 386, 385), (360, 387, 386), (360, 388, 387), (360, 389, 388), (360, 390, 389), (360, 391, 390), (360, 359, 391), (392, 393, 395), (408, 406, 464, 465), (393, 394, 396, 395), (392, 395, 397), (424, 422, 472, 473), (395, 396, 398, 397), (392, 397, 399), (440, 438, 480, 481), (397, 398, 400, 399), (392, 399, 401), (456, 454, 488, 489), (399, 400, 402, 401), (392, 401, 403), (402, 400, 461, 462), (401, 402, 404, 403), (392, 403, 405), (418, 416, 469, 470), (403, 404, 406, 405), (392, 405, 407), (434, 432, 477, 478), (405, 406, 408, 407), (392, 407, 409), (450, 448, 485, 486), (407, 408, 410, 409), (392, 409, 411), (412, 410, 466, 467), (409, 410, 412, 411), (392, 411, 413), (428, 426, 474, 475), (411, 412, 414, 413), (392, 413, 415), (444, 442, 482, 483), (413, 414, 416, 415), (392, 415, 417), (396, 394, 457, 459), (415, 416, 418, 417), (392, 417, 419), (406, 404, 463, 464), (417, 418, 420, 419), (392, 419, 421), (422, 420, 471, 472), (419, 420, 422, 421), (392, 421, 423), (438, 436, 479, 480), (421, 422, 424, 423), (392, 423, 425), (454, 452, 487, 488), (423, 424, 426, 425), (392, 425, 427), (400, 398, 460, 461), (425, 426, 428, 427), (392, 427, 429), (416, 414, 468, 469), (427, 428, 430, 429), (392, 429, 431), (432, 430, 476, 477), (429, 430, 432, 431), (392, 431, 433), (448, 446, 484, 485), (431, 432, 434, 433), (392, 433, 435), (410, 408, 465, 466), (433, 434, 436, 435), (392, 435, 437), (426, 424, 473, 474), (435, 436, 438, 437), (392, 437, 439), (442, 440, 481, 482), (437, 438, 440, 439), (392, 439, 441), (404, 402, 462, 463), (439, 440, 442, 441), (392, 441, 443), (420, 418, 470, 471), (441, 442, 444, 443), (392, 443, 445), (436, 434, 478, 479), (443, 444, 446, 445), (392, 445, 447), (452, 450, 486, 487), (445, 446, 448, 447), (392, 447, 449), (394, 456, 489, 457), (447, 448, 450, 449), (392, 449, 451), (398, 396, 459, 460), (449, 450, 452, 451), (392, 451, 453), (414, 412, 467, 468), (451, 452, 454, 453), (392, 453, 455), (430, 428, 475, 476), (453, 454, 456, 455), (392, 455, 393), (446, 444, 483, 484), (455, 456, 394, 393), (458, 459, 457), (458, 460, 459), (458, 461, 460), (458, 462, 461), (458, 463, 462), (458, 464, 463), (458, 465, 464), (458, 466, 465), (458, 467, 466), (458, 468, 467), (458, 469, 468), (458, 470, 469), (458, 471, 470), (458, 472, 471), (458, 473, 472), (458, 474, 473), (458, 475, 474), (458, 476, 475), (458, 477, 476), (458, 478, 477), (458, 479, 478), (458, 480, 479), (458, 481, 480), (458, 482, 481), (458, 483, 482), (458, 484, 483), (458, 485, 484), (458, 486, 485), (458, 487, 486), (458, 488, 487), (458, 489, 488), (458, 457, 489), (490, 491, 493), (506, 504, 562, 563), (491, 492, 494, 493), (490, 493, 495), (522, 520, 570, 571), (493, 494, 496, 495), (490, 495, 497), (538, 536, 578, 579), (495, 496, 498, 497), (490, 497, 499), (554, 552, 586, 587), (497, 498, 500, 499), (490, 499, 501), (500, 498, 559, 560), (499, 500, 502, 501), (490, 501, 503), (516, 514, 567, 568), (501, 502, 504, 503), (490, 503, 505), (532, 530, 575, 576), (503, 504, 506, 505), (490, 505, 507), (548, 546, 583, 584), (505, 506, 508, 507), (490, 507, 509), (510, 508, 564, 565), (507, 508, 510, 509), (490, 509, 511), (526, 524, 572, 573), (509, 510, 512, 511), (490, 511, 513), (542, 540, 580, 581), (511, 512, 514, 513), (490, 513, 515), (494, 492, 555, 557), (513, 514, 516, 515), (490, 515, 517), (504, 502, 561, 562), (515, 516, 518, 517), (490, 517, 519), (520, 518, 569, 570), (517, 518, 520, 519), (490, 519, 521), (536, 534, 577, 578), (519, 520, 522, 521), (490, 521, 523), (552, 550, 585, 586), (521, 522, 524, 523), (490, 523, 525), (498, 496, 558, 559), (523, 524, 526, 525), (490, 525, 527), (514, 512, 566, 567), (525, 526, 528, 527), (490, 527, 529), (530, 528, 574, 575), (527, 528, 530, 529), (490, 529, 531), (546, 544, 582, 583), (529, 530, 532, 531), (490, 531, 533), (508, 506, 563, 564), (531, 532, 534, 533), (490, 533, 535), (524, 522, 571, 572), (533, 534, 536, 535), (490, 535, 537), (540, 538, 579, 580), (535, 536, 538, 537), (490, 537, 539), (502, 500, 560, 561), (537, 538, 540, 539), (490, 539, 541), (518, 516, 568, 569), (539, 540, 542, 541), (490, 541, 543), (534, 532, 576, 577), (541, 542, 544, 543), (490, 543, 545), (550, 548, 584, 585), (543, 544, 546, 545), (490, 545, 547), (492, 554, 587, 555), (545, 546, 548, 547), (490, 547, 549), (496, 494, 557, 558), (547, 548, 550, 549), (490, 549, 551), (512, 510, 565, 566), (549, 550, 552, 551), (490, 551, 553), (528, 526, 573, 574), (551, 552, 554, 553), (490, 553, 491), (544, 542, 581, 582), (553, 554, 492, 491), (556, 557, 555), (556, 558, 557), (556, 559, 558), (556, 560, 559), (556, 561, 560), (556, 562, 561), (556, 563, 562), (556, 564, 563), (556, 565, 564), (556, 566, 565), (556, 567, 566), (556, 568, 567), (556, 569, 568), (556, 570, 569), (556, 571, 570), (556, 572, 571), (556, 573, 572), (556, 574, 573), (556, 575, 574), (556, 576, 575), (556, 577, 576), (556, 578, 577), (556, 579, 578), (556, 580, 579), (556, 581, 580), (556, 582, 581), (556, 583, 582), (556, 584, 583), (556, 585, 584), (556, 586, 585), (556, 587, 586), (556, 555, 587), (588, 589, 591), (604, 602, 660, 661), (589, 590, 592, 591), (588, 591, 593), (620, 618, 668, 669), (591, 592, 594, 593), (588, 593, 595), (636, 634, 676, 677), (593, 594, 596, 595), (588, 595, 597), (652, 650, 684, 685), (595, 596, 598, 597), (588, 597, 599), (598, 596, 657, 658), (597, 598, 600, 599), (588, 599, 601), (614, 612, 665, 666), (599, 600, 602, 601), (588, 601, 603), (630, 628, 673, 674), (601, 602, 604, 603), (588, 603, 605), (646, 644, 681, 682), (603, 604, 606, 605), (588, 605, 607), (608, 606, 662, 663), (605, 606, 608, 607), (588, 607, 609), (624, 622, 670, 671), (607, 608, 610, 609), (588, 609, 611), (640, 638, 678, 679), (609, 610, 612, 611), (588, 611, 613), (592, 590, 653, 655), (611, 612, 614, 613), (588, 613, 615), (602, 600, 659, 660), (613, 614, 616, 615), (588, 615, 617), (618, 616, 667, 668), (615, 616, 618, 617), (588, 617, 619), (634, 632, 675, 676), (617, 618, 620, 619), (588, 619, 621), (650, 648, 683, 684), (619, 620, 622, 621), (588, 621, 623), (596, 594, 656, 657), (621, 622, 624, 623), (588, 623, 625), (612, 610, 664, 665), (623, 624, 626, 625), (588, 625, 627), (628, 626, 672, 673), (625, 626, 628, 627), (588, 627, 629), (644, 642, 680, 681), (627, 628, 630, 629), (588, 629, 631), (606, 604, 661, 662), (629, 630, 632, 631), (588, 631, 633), (622, 620, 669, 670), (631, 632, 634, 633), (588, 633, 635), (638, 636, 677, 678), (633, 634, 636, 635), (588, 635, 637), (600, 598, 658, 659), (635, 636, 638, 637), (588, 637, 639), (616, 614, 666, 667), (637, 638, 640, 639), (588, 639, 641), (632, 630, 674, 675), (639, 640, 642, 641), (588, 641, 643), (648, 646, 682, 683), (641, 642, 644, 643), (588, 643, 645), (590, 652, 685, 653), (643, 644, 646, 645), (588, 645, 647), (594, 592, 655, 656), (645, 646, 648, 647), (588, 647, 649), (610, 608, 663, 664), (647, 648, 650, 649), (588, 649, 651), (626, 624, 671, 672), (649, 650, 652, 651), (588, 651, 589), (642, 640, 679, 680), (651, 652, 590, 589), (654, 655, 653), (654, 656, 655), (654, 657, 656), (654, 658, 657), (654, 659, 658), (654, 660, 659), (654, 661, 660), (654, 662, 661), (654, 663, 662), (654, 664, 663), (654, 665, 664), (654, 666, 665), (654, 667, 666), (654, 668, 667), (654, 669, 668), (654, 670, 669), (654, 671, 670), (654, 672, 671), (654, 673, 672), (654, 674, 673), (654, 675, 674), (654, 676, 675), (654, 677, 676), (654, 678, 677), (654, 679, 678), (654, 680, 679), (654, 681, 680), (654, 682, 681), (654, 683, 682), (654, 684, 683), (654, 685, 684), (654, 653, 685), (686, 687, 689), (702, 700, 758, 759), (687, 688, 690, 689), (686, 689, 691), (718, 716, 766, 767), (689, 690, 692, 691), (686, 691, 693), (734, 732, 774, 775), (691, 692, 694, 693), (686, 693, 695), (750, 748, 782, 783), (693, 694, 696, 695), (686, 695, 697), (696, 694, 755, 756), (695, 696, 698, 697), (686, 697, 699), (712, 710, 763, 764), (697, 698, 700, 699), (686, 699, 701), (728, 726, 771, 772), (699, 700, 702, 701), (686, 701, 703), (744, 742, 779, 780), (701, 702, 704, 703), (686, 703, 705), (706, 704, 760, 761), (703, 704, 706, 705), (686, 705, 707), (722, 720, 768, 769), (705, 706, 708, 707), (686, 707, 709), (738, 736, 776, 777), (707, 708, 710, 709), (686, 709, 711), (690, 688, 751, 753), (709, 710, 712, 711), (686, 711, 713), (700, 698, 757, 758), (711, 712, 714, 713), (686, 713, 715), (716, 714, 765, 766), (713, 714, 716, 715), (686, 715, 717), (732, 730, 773, 774), (715, 716, 718, 717), (686, 717, 719), (748, 746, 781, 782), (717, 718, 720, 719), (686, 719, 721), (694, 692, 754, 755), (719, 720, 722, 721), (686, 721, 723), (710, 708, 762, 763), (721, 722, 724, 723), (686, 723, 725), (726, 724, 770, 771), (723, 724, 726, 725), (686, 725, 727), (742, 740, 778, 779), (725, 726, 728, 727), (686, 727, 729), (704, 702, 759, 760), (727, 728, 730, 729), (686, 729, 731), (720, 718, 767, 768), (729, 730, 732, 731), (686, 731, 733), (736, 734, 775, 776), (731, 732, 734, 733), (686, 733, 735), (698, 696, 756, 757), (733, 734, 736, 735), (686, 735, 737), (714, 712, 764, 765), (735, 736, 738, 737), (686, 737, 739), (730, 728, 772, 773), (737, 738, 740, 739), (686, 739, 741), (746, 744, 780, 781), (739, 740, 742, 741), (686, 741, 743), (688, 750, 783, 751), (741, 742, 744, 743), (686, 743, 745), (692, 690, 753, 754), (743, 744, 746, 745), (686, 745, 747), (708, 706, 761, 762), (745, 746, 748, 747), (686, 747, 749), (724, 722, 769, 770), (747, 748, 750, 749), (686, 749, 687), (740, 738, 777, 778), (749, 750, 688, 687), (752, 753, 751), (752, 754, 753), (752, 755, 754), (752, 756, 755), (752, 757, 756), (752, 758, 757), (752, 759, 758), (752, 760, 759), (752, 761, 760), (752, 762, 761), (752, 763, 762), (752, 764, 763), (752, 765, 764), (752, 766, 765), (752, 767, 766), (752, 768, 767), (752, 769, 768), (752, 770, 769), (752, 771, 770), (752, 772, 771), (752, 773, 772), (752, 774, 773), (752, 775, 774), (752, 776, 775), (752, 777, 776), (752, 778, 777), (752, 779, 778), (752, 780, 779), (752, 781, 780), (752, 782, 781), (752, 783, 782), (752, 751, 783), (784, 785, 787), (800, 798, 856, 857), (785, 786, 788, 787), (784, 787, 789), (816, 814, 864, 865), (787, 788, 790, 789), (784, 789, 791), (832, 830, 872, 873), (789, 790, 792, 791), (784, 791, 793), (848, 846, 880, 881), (791, 792, 794, 793), (784, 793, 795), (794, 792, 853, 854), (793, 794, 796, 795), (784, 795, 797), (810, 808, 861, 862), (795, 796, 798, 797), (784, 797, 799), (826, 824, 869, 870), (797, 798, 800, 799), (784, 799, 801), (842, 840, 877, 878), (799, 800, 802, 801), (784, 801, 803), (804, 802, 858, 859), (801, 802, 804, 803), (784, 803, 805), (820, 818, 866, 867), (803, 804, 806, 805), (784, 805, 807), (836, 834, 874, 875), (805, 806, 808, 807), (784, 807, 809), (788, 786, 849, 851), (807, 808, 810, 809), (784, 809, 811), (798, 796, 855, 856), (809, 810, 812, 811), (784, 811, 813), (814, 812, 863, 864), (811, 812, 814, 813), (784, 813, 815), (830, 828, 871, 872), (813, 814, 816, 815), (784, 815, 817), (846, 844, 879, 880), (815, 816, 818, 817), (784, 817, 819), (792, 790, 852, 853), (817, 818, 820, 819), (784, 819, 821), (808, 806, 860, 861), (819, 820, 822, 821), (784, 821, 823), (824, 822, 868, 869), (821, 822, 824, 823), (784, 823, 825), (840, 838, 876, 877), (823, 824, 826, 825), (784, 825, 827), (802, 800, 857, 858), (825, 826, 828, 827), (784, 827, 829), (818, 816, 865, 866), (827, 828, 830, 829), (784, 829, 831), (834, 832, 873, 874), (829, 830, 832, 831), (784, 831, 833), (796, 794, 854, 855), (831, 832, 834, 833), (784, 833, 835), (812, 810, 862, 863), (833, 834, 836, 835), (784, 835, 837), (828, 826, 870, 871), (835, 836, 838, 837), (784, 837, 839), (844, 842, 878, 879), (837, 838, 840, 839), (784, 839, 841), (786, 848, 881, 849), (839, 840, 842, 841), (784, 841, 843), (790, 788, 851, 852), (841, 842, 844, 843), (784, 843, 845), (806, 804, 859, 860), (843, 844, 846, 845), (784, 845, 847), (822, 820, 867, 868), (845, 846, 848, 847), (784, 847, 785), (838, 836, 875, 876), (847, 848, 786, 785), (850, 851, 849), (850, 852, 851), (850, 853, 852), (850, 854, 853), (850, 855, 854), (850, 856, 855), (850, 857, 856), (850, 858, 857), (850, 859, 858), (850, 860, 859), (850, 861, 860), (850, 862, 861), (850, 863, 862), (850, 864, 863), (850, 865, 864), (850, 866, 865), (850, 867, 866), (850, 868, 867), (850, 869, 868), (850, 870, 869), (850, 871, 870), (850, 872, 871), (850, 873, 872), (850, 874, 873), (850, 875, 874), (850, 876, 875), (850, 877, 876), (850, 878, 877), (850, 879, 878), (850, 880, 879), (850, 881, 880), (850, 849, 881)])
me_cylinder.use_remesh_preserve_volume = False
me_cylinder.use_remesh_preserve_attributes = False
me_cylinder.use_mirror_vertex_groups = False
me_cylinder.update()

# ---- objects
ob_cylinder = bpy.data.objects.new('Cylinder', me_cylinder)
ob_lamp = bpy.data.objects.new('Lamp', light_lamp)
ob_camera = bpy.data.objects.new('Camera', cam_camera)

# ---- transforms, parenting, visibility, modifiers, constraints
ob_cylinder.location = (0.0, 0.0, 0.0)
ob_cylinder.lineart.crease_threshold = 0.0
ob_lamp.location = (4.076, 1.005, 5.904)
ob_lamp.rotation_euler = (0.6503, 0.05522, 1.866)
ob_lamp.lock_rotations_4d = False
ob_lamp.empty_display_type = 'ARROWS'
ob_lamp.color = (0.0, 0.0, 0.0, 0.0)
ob_lamp.lineart.crease_threshold = 0.0
ob_camera.location = (7.481, -6.508, 5.344)
ob_camera.rotation_euler = (1.109, 0.01082, 0.8149)
ob_camera.lock_rotations_4d = False
ob_camera.empty_display_type = 'ARROWS'
ob_camera.color = (0.0, 0.0, 0.0, 0.0)
ob_camera.display_type = 'WIRE'
ob_camera.lineart.crease_threshold = 0.0

# ---- collection membership
col_collection_1.objects.link(ob_cylinder)
col_collection_1.objects.link(ob_lamp)
col_collection_1.objects.link(ob_camera)

# ---- scene / render settings (as saved in the file)
scene.camera = ob_camera
scene.frame_start = 1; scene.frame_end = 250; scene.frame_set(1)
scene.render.engine = 'BLENDER_EEVEE_NEXT'
scene.render.resolution_percentage = 50
scene.render.dither_intensity = 0.0
scene.cycles.use_denoising = False
scene.cycles.samples = 10
scene.cycles.sampling_pattern = 'TABULATED_SOBOL'
scene.cycles.light_sampling_threshold = 0.0
scene.cycles.use_adaptive_sampling = False
scene.cycles.use_light_tree = False
scene.cycles.blur_glossy = 0.0
scene.cycles.pixel_filter_type = 'GAUSSIAN'
scene.cycles.sample_clamp_indirect = 0.0
scene.view_settings.view_transform = 'Standard'
scene.unit_settings.scale_length = 0.001
bpy.context.view_layer.update()
